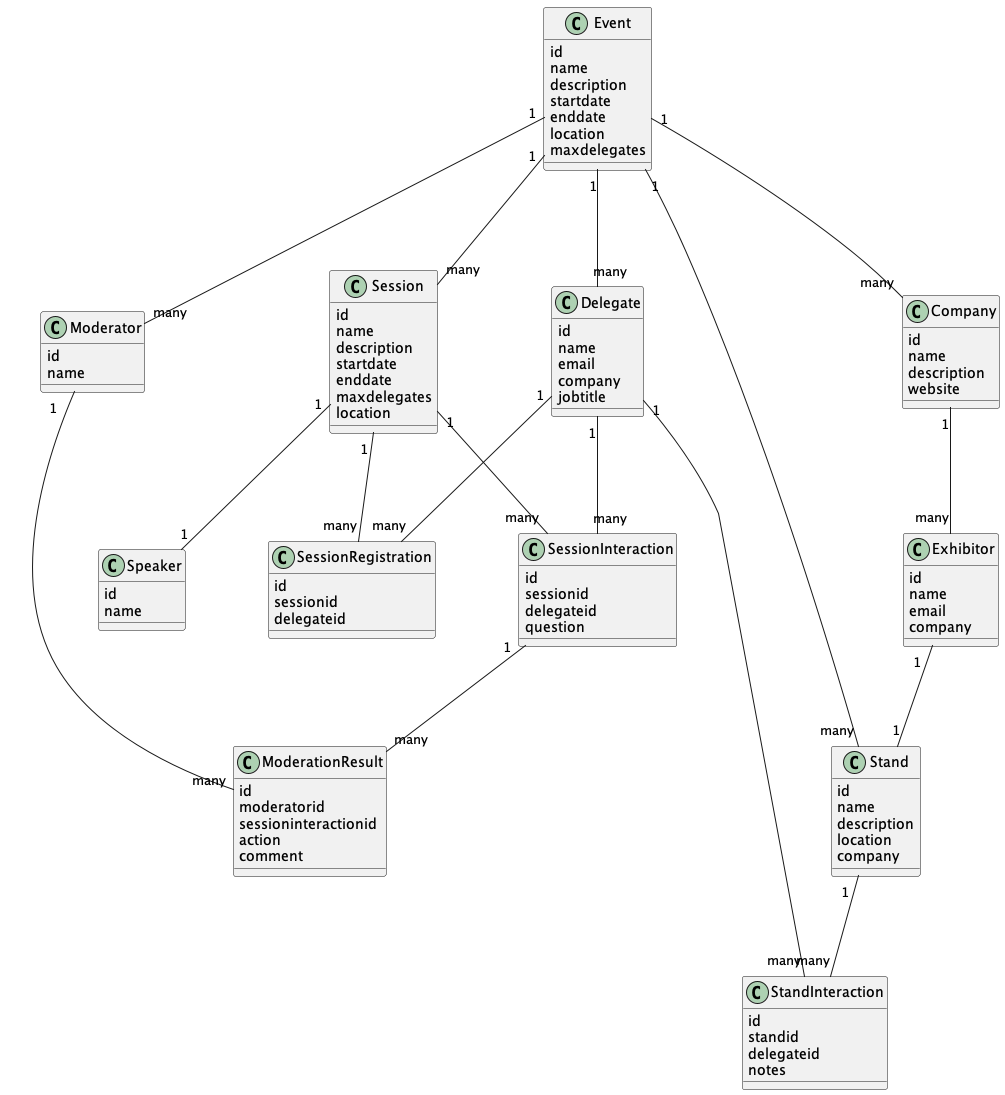

The diagram above was rendered by PlantUML. Its source (embedded in the PNG):
@startuml BookMeIn2

/'
Glossary

Event: The event that is happening, e.g. App Development in a mobile world.
Delegates: People attending the event, sometimes on behalf of a company.
Exhibitor: A person attending the event on behalf of their company. Each Exhibitor works at one stand.
Moderator: Works in the background during a session filtering the questions sent in by delegates, for the purpose of avoiding anything unsuitable being sent to the speaker, and amalgamating similar questions into one so as to avoid repeating the same question
Session: A talk or presentation happening at the event. Several of these can happen at the same time at larger events and delegates would have to choose which ones they want to attend.  Sometimes these can require a pre-registration of interest to allow entry.
Speaker: An individual presenting the session. These can be the same as exhibitors, or they may be completely independent.
Stand: One per company at the event. These companies are ones that have paid to have a stand at the event.  Often these will be sponsors of the event looking to sell some sort of software or service to the delegates.   Multiple Exhibitors may work on one stand though.
'/

class "Event" as  event
class "Delegate" as delegate
class "Exhibitor" as exhibitor
class "Moderator" as moderator
class "Session" as session
class "Speaker" as speaker
class "Stand" as stand
class "Company" as company
class "SessionRegistration" as sessionregistration
class "StandInteraction" as standinteraction
class "SessionInteraction" as sessioninteraction
class "ModerationResult" as moderationresult

event : id
event : name
event : description
event : startdate
event : enddate
event : location
event : maxdelegates

delegate : id
delegate : name
delegate : email
delegate : company
delegate : jobtitle

exhibitor : id
exhibitor : name
exhibitor : email
exhibitor : company

moderator : id
moderator : name

session : id
session : name
session : description
session : startdate
session : enddate
session : maxdelegates
session : location

speaker : id
speaker : name

stand : id
stand : name
stand : description
stand : location
stand : company

company : id
company : name
company : description
company : website

sessionregistration : id
sessionregistration : sessionid
sessionregistration : delegateid

standinteraction : id
standinteraction : standid
standinteraction : delegateid
standinteraction : notes

sessioninteraction : id
sessioninteraction : sessionid
sessioninteraction : delegateid
sessioninteraction : question

moderationresult : id
moderationresult : moderatorid
moderationresult : sessioninteractionid
moderationresult : action
moderationresult : comment

event "1" -- "many" delegate
event "1" -- "many" session
event "1" -- "many" stand
event "1" -- "many" moderator
event "1" -- "many" company

delegate "1" -- "many" standinteraction
delegate "1" -- "many" sessioninteraction
delegate "1" -- "many" sessionregistration

exhibitor "1" -- "1" stand
company "1" -- "many" exhibitor

session "1" -- "1" speaker
session "1" -- "many" sessioninteraction
session "1" -- "many" sessionregistration

stand "1" -- "many" standinteraction

moderator "1" -- "many" moderationresult

sessioninteraction "1" -- "many" moderationresult




@enduml